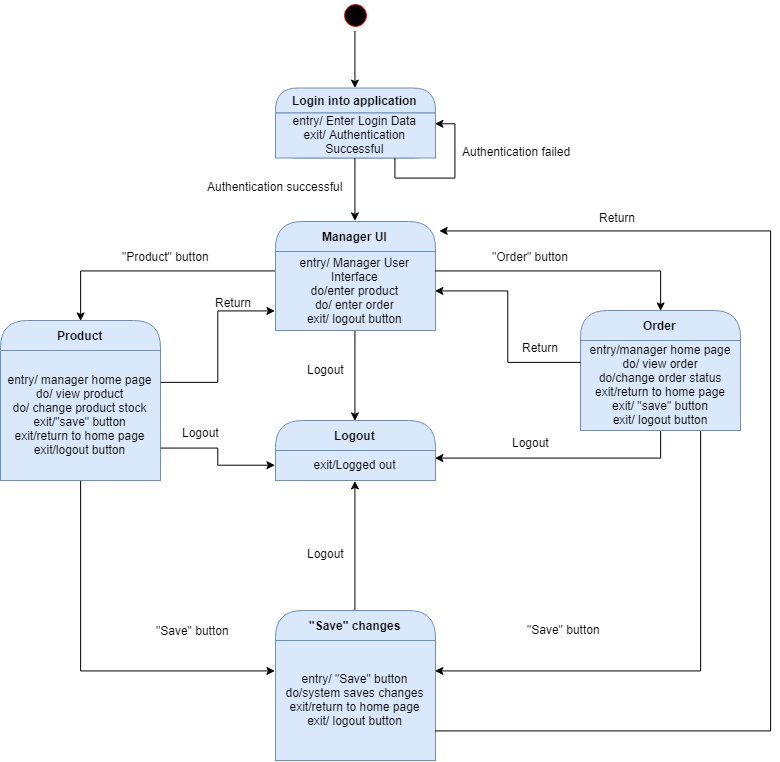

The diagram above was exported from draw.io. Its source (the exported page's mxGraphModel, read from the mxfile embedded in the PNG):
<mxGraphModel dx="1077" dy="551" grid="1" gridSize="10" guides="1" tooltips="1" connect="1" arrows="1" fold="1" page="1" pageScale="1" pageWidth="850" pageHeight="1100" math="0" shadow="0">
  <root>
    <mxCell id="0" />
    <mxCell id="1" parent="0" />
    <mxCell id="2" style="edgeStyle=orthogonalEdgeStyle;rounded=0;orthogonalLoop=1;jettySize=auto;html=1;exitX=0.5;exitY=1;exitDx=0;exitDy=0;entryX=0.5;entryY=0;entryDx=0;entryDy=0;" edge="1" source="3" target="4" parent="1">
      <mxGeometry relative="1" as="geometry" />
    </mxCell>
    <mxCell id="3" value="" style="ellipse;html=1;shape=startState;fillColor=#000000;strokeColor=#ff0000;" vertex="1" parent="1">
      <mxGeometry x="500" y="60" width="30" height="30" as="geometry" />
    </mxCell>
    <mxCell id="4" value="Login into application" style="swimlane;html=1;fontStyle=1;align=center;verticalAlign=middle;childLayout=stackLayout;horizontal=1;startSize=25;horizontalStack=0;resizeParent=0;resizeLast=1;container=0;collapsible=0;rounded=1;arcSize=30;strokeColor=#6c8ebf;fillColor=#dae8fc;swimlaneFillColor=#ffffc0;" vertex="1" parent="1">
      <mxGeometry x="435" y="147.5" width="160" height="70" as="geometry" />
    </mxCell>
    <mxCell id="5" value="entry/ Enter Login Data&lt;br&gt;exit/ Authentication Successful&lt;br&gt;" style="text;html=1;strokeColor=#6c8ebf;fillColor=#dae8fc;align=center;verticalAlign=middle;spacingLeft=4;spacingRight=4;whiteSpace=wrap;overflow=hidden;rotatable=0;" vertex="1" parent="4">
      <mxGeometry y="25" width="160" height="45" as="geometry" />
    </mxCell>
    <mxCell id="6" style="edgeStyle=orthogonalEdgeStyle;rounded=0;orthogonalLoop=1;jettySize=auto;html=1;exitX=0.75;exitY=1;exitDx=0;exitDy=0;entryX=1;entryY=0.25;entryDx=0;entryDy=0;" edge="1" parent="4" source="5" target="5">
      <mxGeometry relative="1" as="geometry" />
    </mxCell>
    <mxCell id="7" value="Manager UI" style="swimlane;html=1;fontStyle=1;align=center;verticalAlign=middle;childLayout=stackLayout;horizontal=1;startSize=30;horizontalStack=0;resizeParent=0;resizeLast=1;container=0;collapsible=0;rounded=1;arcSize=30;strokeColor=#6c8ebf;fillColor=#dae8fc;swimlaneFillColor=#ffffc0;" vertex="1" parent="1">
      <mxGeometry x="435" y="281" width="160" height="109" as="geometry" />
    </mxCell>
    <mxCell id="8" value="entry/ Manager User Interface&lt;br&gt;do/enter product&lt;br&gt;do/ enter order&lt;br&gt;exit/ logout button&lt;br&gt;" style="text;html=1;strokeColor=#6c8ebf;fillColor=#dae8fc;align=center;verticalAlign=middle;spacingLeft=4;spacingRight=4;whiteSpace=wrap;overflow=hidden;rotatable=0;" vertex="1" parent="7">
      <mxGeometry y="30" width="160" height="79" as="geometry" />
    </mxCell>
    <mxCell id="9" value="entry/ Customer User Interface&lt;br&gt;exit/ logout button&lt;br&gt;" style="text;html=1;strokeColor=none;fillColor=none;align=center;verticalAlign=middle;spacingLeft=4;spacingRight=4;whiteSpace=wrap;overflow=hidden;rotatable=0;fontColor=#000000;" vertex="1" parent="7">
      <mxGeometry y="109" width="160" as="geometry" />
    </mxCell>
    <mxCell id="10" style="edgeStyle=orthogonalEdgeStyle;rounded=0;orthogonalLoop=1;jettySize=auto;html=1;exitX=0.5;exitY=1;exitDx=0;exitDy=0;entryX=0.5;entryY=0;entryDx=0;entryDy=0;" edge="1" source="5" target="7" parent="1">
      <mxGeometry relative="1" as="geometry" />
    </mxCell>
    <mxCell id="11" value="Authentication successful" style="text;html=1;resizable=0;points=[];autosize=1;align=left;verticalAlign=top;spacingTop=-4;" vertex="1" parent="1">
      <mxGeometry x="365" y="236.5" width="150" height="20" as="geometry" />
    </mxCell>
    <mxCell id="12" value="Logout" style="text;html=1;resizable=0;points=[];autosize=1;align=left;verticalAlign=top;spacingTop=-4;" vertex="1" parent="1">
      <mxGeometry x="465" y="420" width="50" height="20" as="geometry" />
    </mxCell>
    <mxCell id="13" value="Authentication failed" style="text;html=1;resizable=0;points=[];autosize=1;align=left;verticalAlign=top;spacingTop=-4;" vertex="1" parent="1">
      <mxGeometry x="620" y="202" width="120" height="20" as="geometry" />
    </mxCell>
    <mxCell id="14" value="Logout" style="swimlane;html=1;fontStyle=1;align=center;verticalAlign=middle;childLayout=stackLayout;horizontal=1;startSize=30;horizontalStack=0;resizeParent=0;resizeLast=1;container=0;collapsible=0;rounded=1;arcSize=30;strokeColor=#6c8ebf;fillColor=#dae8fc;swimlaneFillColor=#ffffc0;" vertex="1" parent="1">
      <mxGeometry x="435" y="480" width="160" height="60" as="geometry" />
    </mxCell>
    <mxCell id="15" value="exit/Logged out" style="text;html=1;strokeColor=#6c8ebf;fillColor=#dae8fc;align=center;verticalAlign=middle;spacingLeft=4;spacingRight=4;whiteSpace=wrap;overflow=hidden;rotatable=0;" vertex="1" parent="14">
      <mxGeometry y="30" width="160" height="30" as="geometry" />
    </mxCell>
    <mxCell id="16" style="edgeStyle=orthogonalEdgeStyle;rounded=0;orthogonalLoop=1;jettySize=auto;html=1;exitX=0.5;exitY=1;exitDx=0;exitDy=0;entryX=0.5;entryY=0;entryDx=0;entryDy=0;" edge="1" source="8" target="14" parent="1">
      <mxGeometry relative="1" as="geometry" />
    </mxCell>
    <mxCell id="17" value="Order" style="swimlane;html=1;fontStyle=1;align=center;verticalAlign=middle;childLayout=stackLayout;horizontal=1;startSize=30;horizontalStack=0;resizeParent=0;resizeLast=1;container=0;collapsible=0;rounded=1;arcSize=30;strokeColor=#6c8ebf;fillColor=#dae8fc;swimlaneFillColor=#ffffc0;" vertex="1" parent="1">
      <mxGeometry x="740" y="370" width="160" height="120" as="geometry" />
    </mxCell>
    <mxCell id="18" value="entry/manager home page&lt;br&gt;do/ view order&lt;br&gt;do/change order status&lt;br&gt;exit/return to home page&lt;br&gt;exit/ &quot;save&quot; button&lt;br&gt;exit/ logout button&lt;br&gt;" style="text;html=1;strokeColor=#6c8ebf;fillColor=#dae8fc;align=center;verticalAlign=middle;spacingLeft=4;spacingRight=4;whiteSpace=wrap;overflow=hidden;rotatable=0;" vertex="1" parent="17">
      <mxGeometry y="30" width="160" height="90" as="geometry" />
    </mxCell>
    <mxCell id="19" style="edgeStyle=orthogonalEdgeStyle;rounded=0;orthogonalLoop=1;jettySize=auto;html=1;exitX=1;exitY=0.25;exitDx=0;exitDy=0;entryX=0.5;entryY=0;entryDx=0;entryDy=0;" edge="1" source="8" target="17" parent="1">
      <mxGeometry relative="1" as="geometry" />
    </mxCell>
    <mxCell id="20" style="edgeStyle=orthogonalEdgeStyle;rounded=0;orthogonalLoop=1;jettySize=auto;html=1;exitX=0;exitY=0.25;exitDx=0;exitDy=0;entryX=1;entryY=0.5;entryDx=0;entryDy=0;" edge="1" source="18" target="8" parent="1">
      <mxGeometry relative="1" as="geometry" />
    </mxCell>
    <mxCell id="21" value="&quot;Order&quot; button" style="text;html=1;resizable=0;points=[];autosize=1;align=left;verticalAlign=top;spacingTop=-4;" vertex="1" parent="1">
      <mxGeometry x="650" y="307" width="90" height="20" as="geometry" />
    </mxCell>
    <mxCell id="22" value="Return" style="text;html=1;resizable=0;points=[];autosize=1;align=left;verticalAlign=top;spacingTop=-4;" vertex="1" parent="1">
      <mxGeometry x="680" y="398" width="50" height="20" as="geometry" />
    </mxCell>
    <mxCell id="23" style="edgeStyle=orthogonalEdgeStyle;rounded=0;orthogonalLoop=1;jettySize=auto;html=1;exitX=0.5;exitY=1;exitDx=0;exitDy=0;entryX=1;entryY=0.25;entryDx=0;entryDy=0;" edge="1" source="18" target="15" parent="1">
      <mxGeometry relative="1" as="geometry" />
    </mxCell>
    <mxCell id="24" value="Logout" style="text;html=1;resizable=0;points=[];autosize=1;align=left;verticalAlign=top;spacingTop=-4;" vertex="1" parent="1">
      <mxGeometry x="670" y="493" width="50" height="20" as="geometry" />
    </mxCell>
    <mxCell id="25" value="Product" style="swimlane;html=1;fontStyle=1;align=center;verticalAlign=middle;childLayout=stackLayout;horizontal=1;startSize=30;horizontalStack=0;resizeParent=0;resizeLast=1;container=0;collapsible=0;rounded=1;arcSize=30;strokeColor=#6c8ebf;fillColor=#dae8fc;swimlaneFillColor=#ffffc0;" vertex="1" parent="1">
      <mxGeometry x="160" y="380" width="160" height="160" as="geometry" />
    </mxCell>
    <mxCell id="26" value="entry/ manager home page&lt;br&gt;do/ view product&lt;br&gt;do/ change product stock&lt;br&gt;exit/&quot;save&quot; button&lt;br&gt;exit/return to home page&lt;br&gt;exit/logout button&lt;br&gt;" style="text;html=1;strokeColor=#6c8ebf;fillColor=#dae8fc;align=center;verticalAlign=middle;spacingLeft=4;spacingRight=4;whiteSpace=wrap;overflow=hidden;rotatable=0;" vertex="1" parent="25">
      <mxGeometry y="30" width="160" height="130" as="geometry" />
    </mxCell>
    <mxCell id="27" style="edgeStyle=orthogonalEdgeStyle;rounded=0;orthogonalLoop=1;jettySize=auto;html=1;exitX=0;exitY=0.25;exitDx=0;exitDy=0;entryX=0.5;entryY=0;entryDx=0;entryDy=0;" edge="1" source="8" target="25" parent="1">
      <mxGeometry relative="1" as="geometry" />
    </mxCell>
    <mxCell id="28" value="&quot;Product&quot; button" style="text;html=1;resizable=0;points=[];autosize=1;align=left;verticalAlign=top;spacingTop=-4;" vertex="1" parent="1">
      <mxGeometry x="280" y="307" width="100" height="20" as="geometry" />
    </mxCell>
    <mxCell id="29" style="edgeStyle=orthogonalEdgeStyle;rounded=0;orthogonalLoop=1;jettySize=auto;html=1;exitX=1;exitY=0.75;exitDx=0;exitDy=0;entryX=0;entryY=0.5;entryDx=0;entryDy=0;" edge="1" source="26" target="15" parent="1">
      <mxGeometry relative="1" as="geometry" />
    </mxCell>
    <mxCell id="30" value="Logout" style="text;html=1;resizable=0;points=[];autosize=1;align=left;verticalAlign=top;spacingTop=-4;" vertex="1" parent="1">
      <mxGeometry x="340" y="483" width="50" height="20" as="geometry" />
    </mxCell>
    <mxCell id="31" style="edgeStyle=orthogonalEdgeStyle;rounded=0;orthogonalLoop=1;jettySize=auto;html=1;exitX=1;exitY=0.25;exitDx=0;exitDy=0;entryX=0;entryY=0.75;entryDx=0;entryDy=0;" edge="1" source="26" target="8" parent="1">
      <mxGeometry relative="1" as="geometry" />
    </mxCell>
    <mxCell id="32" value="Return" style="text;html=1;resizable=0;points=[];autosize=1;align=left;verticalAlign=top;spacingTop=-4;" vertex="1" parent="1">
      <mxGeometry x="373" y="353" width="50" height="20" as="geometry" />
    </mxCell>
    <mxCell id="33" style="edgeStyle=orthogonalEdgeStyle;rounded=0;orthogonalLoop=1;jettySize=auto;html=1;exitX=0.5;exitY=0;exitDx=0;exitDy=0;entryX=0.5;entryY=1;entryDx=0;entryDy=0;" edge="1" source="34" target="15" parent="1">
      <mxGeometry relative="1" as="geometry" />
    </mxCell>
    <mxCell id="34" value="&quot;Save&quot; changes" style="swimlane;html=1;fontStyle=1;align=center;verticalAlign=middle;childLayout=stackLayout;horizontal=1;startSize=30;horizontalStack=0;resizeParent=0;resizeLast=1;container=0;collapsible=0;rounded=1;arcSize=30;strokeColor=#6c8ebf;fillColor=#dae8fc;swimlaneFillColor=#ffffc0;" vertex="1" parent="1">
      <mxGeometry x="435" y="670" width="160" height="150" as="geometry" />
    </mxCell>
    <mxCell id="35" value="entry/ &quot;Save&quot; button&lt;br&gt;do/system saves changes&lt;br&gt;exit/return to home page&lt;br&gt;exit/ logout button&lt;br&gt;" style="text;html=1;strokeColor=#6c8ebf;fillColor=#dae8fc;align=center;verticalAlign=middle;spacingLeft=4;spacingRight=4;whiteSpace=wrap;overflow=hidden;rotatable=0;" vertex="1" parent="34">
      <mxGeometry y="30" width="160" height="120" as="geometry" />
    </mxCell>
    <mxCell id="36" style="edgeStyle=orthogonalEdgeStyle;rounded=0;orthogonalLoop=1;jettySize=auto;html=1;exitX=0.5;exitY=1;exitDx=0;exitDy=0;entryX=0;entryY=0.25;entryDx=0;entryDy=0;" edge="1" source="26" target="35" parent="1">
      <mxGeometry relative="1" as="geometry" />
    </mxCell>
    <mxCell id="37" style="edgeStyle=orthogonalEdgeStyle;rounded=0;orthogonalLoop=1;jettySize=auto;html=1;exitX=0.75;exitY=1;exitDx=0;exitDy=0;entryX=1;entryY=0.25;entryDx=0;entryDy=0;" edge="1" source="18" target="35" parent="1">
      <mxGeometry relative="1" as="geometry" />
    </mxCell>
    <mxCell id="38" value="&quot;Save&quot; button" style="text;html=1;resizable=0;points=[];autosize=1;align=left;verticalAlign=top;spacingTop=-4;" vertex="1" parent="1">
      <mxGeometry x="314" y="681" width="90" height="20" as="geometry" />
    </mxCell>
    <mxCell id="39" value="&quot;Save&quot; button" style="text;html=1;resizable=0;points=[];autosize=1;align=left;verticalAlign=top;spacingTop=-4;" vertex="1" parent="1">
      <mxGeometry x="685" y="680" width="90" height="20" as="geometry" />
    </mxCell>
    <mxCell id="40" value="Logout" style="text;html=1;resizable=0;points=[];autosize=1;align=left;verticalAlign=top;spacingTop=-4;" vertex="1" parent="1">
      <mxGeometry x="465" y="604" width="50" height="20" as="geometry" />
    </mxCell>
    <mxCell id="41" style="edgeStyle=orthogonalEdgeStyle;rounded=0;orthogonalLoop=1;jettySize=auto;html=1;exitX=1;exitY=0.75;exitDx=0;exitDy=0;entryX=1.022;entryY=0.093;entryDx=0;entryDy=0;entryPerimeter=0;" edge="1" source="35" target="7" parent="1">
      <mxGeometry relative="1" as="geometry">
        <mxPoint x="930" y="235.71428571428572" as="targetPoint" />
        <Array as="points">
          <mxPoint x="930" y="790" />
          <mxPoint x="930" y="291" />
        </Array>
      </mxGeometry>
    </mxCell>
    <mxCell id="42" value="Return" style="text;html=1;resizable=0;points=[];autosize=1;align=left;verticalAlign=top;spacingTop=-4;" vertex="1" parent="1">
      <mxGeometry x="757" y="268" width="50" height="20" as="geometry" />
    </mxCell>
  </root>
</mxGraphModel>